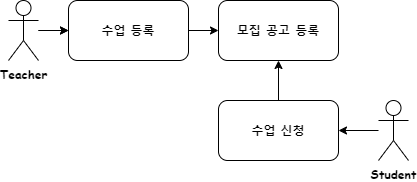

The diagram above was exported from draw.io. Its source (the exported page's mxGraphModel, read from the mxfile embedded in the PNG):
<mxGraphModel dx="1050" dy="566" grid="1" gridSize="10" guides="1" tooltips="1" connect="1" arrows="1" fold="1" page="1" pageScale="1" pageWidth="827" pageHeight="1169" math="0" shadow="0">
  <root>
    <mxCell id="0" />
    <mxCell id="1" parent="0" />
    <mxCell id="6rPA3E9aWtDssI8vohLW-1" value="" style="edgeStyle=orthogonalEdgeStyle;rounded=0;orthogonalLoop=1;jettySize=auto;html=1;editable=1;movable=1;resizable=1;rotatable=1;deletable=1;locked=0;connectable=1;fontFamily=Comic Sans MS;labelBackgroundColor=none;fontColor=default;" edge="1" parent="1" source="6rPA3E9aWtDssI8vohLW-3" target="6rPA3E9aWtDssI8vohLW-10">
      <mxGeometry relative="1" as="geometry" />
    </mxCell>
    <mxCell id="6rPA3E9aWtDssI8vohLW-2" style="edgeStyle=orthogonalEdgeStyle;rounded=0;orthogonalLoop=1;jettySize=auto;html=1;editable=1;movable=1;resizable=1;rotatable=1;deletable=1;locked=0;connectable=1;fontFamily=Comic Sans MS;labelBackgroundColor=none;fontColor=default;" edge="1" parent="1" source="6rPA3E9aWtDssI8vohLW-10" target="6rPA3E9aWtDssI8vohLW-6">
      <mxGeometry relative="1" as="geometry" />
    </mxCell>
    <mxCell id="6rPA3E9aWtDssI8vohLW-3" value="&lt;b&gt;Teacher&lt;/b&gt;" style="shape=umlActor;verticalLabelPosition=bottom;verticalAlign=top;html=1;editable=1;movable=1;resizable=1;rotatable=1;deletable=1;locked=0;connectable=1;fontFamily=Comic Sans MS;labelBackgroundColor=none;" vertex="1" parent="1">
      <mxGeometry x="120" y="120" width="30" height="60" as="geometry" />
    </mxCell>
    <mxCell id="6rPA3E9aWtDssI8vohLW-4" value="" style="edgeStyle=orthogonalEdgeStyle;rounded=0;orthogonalLoop=1;jettySize=auto;html=1;editable=1;movable=1;resizable=1;rotatable=1;deletable=1;locked=0;connectable=1;fontFamily=Comic Sans MS;labelBackgroundColor=none;fontColor=default;" edge="1" parent="1" source="6rPA3E9aWtDssI8vohLW-5" target="6rPA3E9aWtDssI8vohLW-8">
      <mxGeometry relative="1" as="geometry" />
    </mxCell>
    <mxCell id="6rPA3E9aWtDssI8vohLW-5" value="&lt;b&gt;Student&lt;/b&gt;" style="shape=umlActor;verticalLabelPosition=bottom;verticalAlign=top;html=1;editable=1;movable=1;resizable=1;rotatable=1;deletable=1;locked=0;connectable=1;fontFamily=Comic Sans MS;labelBackgroundColor=none;" vertex="1" parent="1">
      <mxGeometry x="490" y="220" width="30" height="60" as="geometry" />
    </mxCell>
    <mxCell id="6rPA3E9aWtDssI8vohLW-6" value="&lt;b&gt;모집 공고 등록&lt;/b&gt;" style="rounded=1;whiteSpace=wrap;html=1;editable=1;movable=1;resizable=1;rotatable=1;deletable=1;locked=0;connectable=1;fontFamily=Comic Sans MS;labelBackgroundColor=none;" vertex="1" parent="1">
      <mxGeometry x="330" y="120" width="120" height="60" as="geometry" />
    </mxCell>
    <mxCell id="6rPA3E9aWtDssI8vohLW-7" value="" style="edgeStyle=orthogonalEdgeStyle;rounded=0;orthogonalLoop=1;jettySize=auto;html=1;editable=1;movable=1;resizable=1;rotatable=1;deletable=1;locked=0;connectable=1;fontFamily=Comic Sans MS;labelBackgroundColor=none;fontColor=default;" edge="1" parent="1" source="6rPA3E9aWtDssI8vohLW-8" target="6rPA3E9aWtDssI8vohLW-6">
      <mxGeometry relative="1" as="geometry" />
    </mxCell>
    <mxCell id="6rPA3E9aWtDssI8vohLW-8" value="&lt;b&gt;수업 신청&lt;/b&gt;" style="rounded=1;whiteSpace=wrap;html=1;editable=1;movable=1;resizable=1;rotatable=1;deletable=1;locked=0;connectable=1;fontFamily=Comic Sans MS;labelBackgroundColor=none;" vertex="1" parent="1">
      <mxGeometry x="330" y="220" width="120" height="60" as="geometry" />
    </mxCell>
    <mxCell id="6rPA3E9aWtDssI8vohLW-9" value="" style="edgeStyle=orthogonalEdgeStyle;rounded=0;orthogonalLoop=1;jettySize=auto;html=1;editable=1;movable=1;resizable=1;rotatable=1;deletable=1;locked=0;connectable=1;fontFamily=Comic Sans MS;labelBackgroundColor=none;fontColor=default;" edge="1" parent="1" source="6rPA3E9aWtDssI8vohLW-3" target="6rPA3E9aWtDssI8vohLW-10">
      <mxGeometry relative="1" as="geometry">
        <mxPoint x="150" y="150" as="sourcePoint" />
        <mxPoint x="390" y="150" as="targetPoint" />
      </mxGeometry>
    </mxCell>
    <mxCell id="6rPA3E9aWtDssI8vohLW-10" value="&lt;b&gt;수업 등록&lt;/b&gt;" style="rounded=1;whiteSpace=wrap;html=1;editable=1;movable=1;resizable=1;rotatable=1;deletable=1;locked=0;connectable=1;fontFamily=Comic Sans MS;labelBackgroundColor=none;" vertex="1" parent="1">
      <mxGeometry x="180" y="120" width="120" height="60" as="geometry" />
    </mxCell>
  </root>
</mxGraphModel>